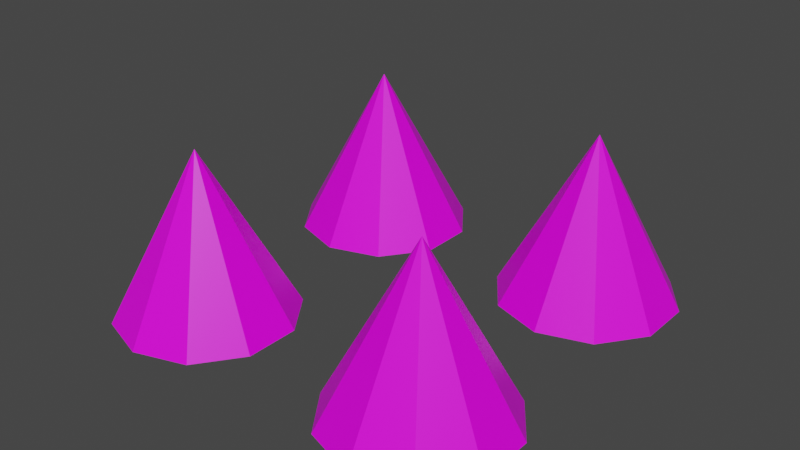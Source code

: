 # Source: spike.blend  (saved by Blender 3.2.14; exported with 4.5.12 LTS)
import bpy
from mathutils import Matrix  # noqa: F401  (used for matrix-valued properties, if any)

bpy.ops.wm.read_factory_settings(use_empty=True)
scene = bpy.context.scene
scene.name = 'Scene'

# ---- collections
col_collection = bpy.data.collections.new('Collection'); scene.collection.children.link(col_collection)

# ---- images (referenced by path relative to the original .blend; pixels are not part of the script)
import os
ASSET_DIR = os.environ.get("B2B_ASSET_DIR", "")  # directory of the original .blend (textures are referenced by path, not embedded)
HERE = os.path.dirname(os.path.abspath(__file__))  # packed textures are extracted next to this script under _unpacked/

def load_image(name, relpath, width, height, colorspace="sRGB"):
    """Load a texture the original file referenced (path relative to the .blend, or extracted next to this script)."""
    p = next((c for c in (os.path.join(HERE, relpath), os.path.join(ASSET_DIR, relpath)) if relpath and os.path.exists(c)), "")
    if p:
        img = bpy.data.images.load(p, check_existing=True)
        img.name = name
    else:  # same state as the original file: an image datablock whose file is absent (Cycles renders it pink)
        img = bpy.data.images.new(name, width, height)
        img.source = "FILE"
        img.filepath = "//" + (relpath or name)
    img.colorspace_settings.name = colorspace
    return img
img_carry_vault_tex_png = load_image('carry_vault_tex.png', 'carry_vault_tex.png', 1024, 1024, 'sRGB')

# ---- materials (node trees are filled in below, after node groups)
mat_carry_vault_material = bpy.data.materials.new('carry_vault_material')
mat_carry_vault_material.alpha_threshold = 0.0
mat_carry_vault_material.use_transparent_shadow = False
mat_carry_vault_material.line_color = (0.0, 0.0, 0.0, 1.0)

# ---- material node trees
mat_carry_vault_material.use_nodes = True; mat_carry_vault_material.node_tree.nodes.clear()
_N = mat_carry_vault_material.node_tree.nodes; _L = mat_carry_vault_material.node_tree.links
n0 = _N.new('ShaderNodeOutputMaterial'); n0.name = 'Material Output'; n0.location = (300, 300)
n1 = _N.new('ShaderNodeBsdfPrincipled'); n1.name = 'Principled BSDF'; n1.location = (10, 300)
n1.distribution = 'GGX'
n1.subsurface_method = 'RANDOM_WALK_SKIN'
n1.inputs[2].default_value = 0.4
n1.inputs[3].default_value = 1.45
n1.inputs[27].default_value = (0.0, 0.0, 0.0, 1.0)
n1.inputs[28].default_value = 1.0
n2 = _N.new('ShaderNodeTexImage'); n2.name = '画像テクスチャ'; n2.location = (-280, 280)
n2.image = img_carry_vault_tex_png
_L.new(n1.outputs[0], n0.inputs[0])
_L.new(n2.outputs[0], n1.inputs[0])
n0.is_active_output = True

# ---- world
world_world = bpy.data.worlds.new('World'); scene.world = world_world
world_world.use_nodes = True; world_world.node_tree.nodes.clear()
_N = world_world.node_tree.nodes; _L = world_world.node_tree.links
n0 = _N.new('ShaderNodeOutputWorld'); n0.name = 'World Output'; n0.location = (300, 300)
n1 = _N.new('ShaderNodeBackground'); n1.name = 'Background'; n1.location = (10, 300)
n1.inputs[0].default_value = (0.05088, 0.05088, 0.05088, 1.0)
_L.new(n1.outputs[0], n0.inputs[0])
n0.is_active_output = True
world_world.color = (0.05088, 0.05088, 0.05088)
world_world.use_sun_shadow = False
world_world.sun_shadow_jitter_overblur = 0.0

# ---- meshes
me_cube = bpy.data.meshes.new('Cube')
me_cube.from_pydata([(0.4, -0.1096, -6.929e-07), (0.5648, -0.1632, -6.929e-07), (0.6667, -0.3034, -6.929e-07), (0.6667, -0.4767, -6.929e-07), (0.5648, -0.6169, -6.929e-07), (0.4, -0.6705, -6.929e-07), (0.2352, -0.6169, 0.0), (0.1333, -0.4767, -6.929e-07), (0.1333, -0.3034, -6.929e-07), (0.2352, -0.1632, -6.929e-07), (0.4, -0.39, 0.5197), (-0.4, -0.1096, -6.929e-07), (-0.2352, -0.1632, -6.929e-07), (-0.1333, -0.3034, -6.929e-07), (-0.1333, -0.4767, -6.929e-07), (-0.2352, -0.6169, -6.929e-07), (-0.4, -0.6705, -6.929e-07), (-0.5648, -0.6169, -6.929e-07), (-0.6667, -0.4767, -6.929e-07), (-0.6667, -0.3034, -6.929e-07), (-0.5648, -0.1632, -6.929e-07), (-0.4, -0.39, 0.5197), (0.4, 0.6904, -6.929e-07), (0.5648, 0.6368, -6.929e-07), (0.6667, 0.4966, -6.929e-07), (0.6667, 0.3233, -6.929e-07), (0.5648, 0.1831, -6.929e-07), (0.4, 0.1295, -6.929e-07), (0.2352, 0.1831, -6.929e-07), (0.1333, 0.3233, -6.929e-07), (0.1333, 0.4966, -6.929e-07), (0.2352, 0.6368, -6.929e-07), (0.4, 0.41, 0.5197), (-0.4, 0.6904, -6.929e-07), (-0.2352, 0.6368, -6.929e-07), (-0.1333, 0.4966, -6.929e-07), (-0.1333, 0.3233, -6.929e-07), (-0.2352, 0.1831, -6.929e-07), (-0.4, 0.1295, -6.929e-07), (-0.5648, 0.1831, -6.929e-07), (-0.6667, 0.3233, -6.929e-07), (-0.6667, 0.4966, -6.929e-07), (-0.5648, 0.6368, -6.929e-07), (-0.4, 0.41, 0.5197), (0.4, -0.39, -6.929e-07), (-0.4, -0.39, -6.929e-07), (0.4, 0.41, -6.929e-07), (-0.4, 0.41, -6.929e-07)], [], [(0, 10, 1), (1, 10, 2), (2, 10, 3), (3, 10, 4), (4, 10, 5), (5, 10, 6), (6, 10, 7), (7, 10, 8), (11, 12, 45), (8, 10, 9), (9, 10, 0), (11, 21, 12), (12, 21, 13), (13, 21, 14), (14, 21, 15), (15, 21, 16), (16, 21, 17), (17, 21, 18), (18, 21, 19), (22, 23, 46), (19, 21, 20), (20, 21, 11), (22, 32, 23), (23, 32, 24), (24, 32, 25), (25, 32, 26), (26, 32, 27), (27, 32, 28), (28, 32, 29), (29, 32, 30), (33, 34, 47), (30, 32, 31), (31, 32, 22), (33, 43, 34), (34, 43, 35), (35, 43, 36), (36, 43, 37), (37, 43, 38), (38, 43, 39), (39, 43, 40), (40, 43, 41), (41, 43, 42), (42, 43, 33), (0, 1, 44), (1, 2, 44), (2, 3, 44), (3, 4, 44), (4, 5, 44), (5, 6, 44), (6, 7, 44), (7, 8, 44), (8, 9, 44), (9, 0, 44), (12, 13, 45), (13, 14, 45), (14, 15, 45), (15, 16, 45), (16, 17, 45), (17, 18, 45), (18, 19, 45), (19, 20, 45), (20, 11, 45), (23, 24, 46), (24, 25, 46), (25, 26, 46), (26, 27, 46), (27, 28, 46), (28, 29, 46), (29, 30, 46), (30, 31, 46), (31, 22, 46), (34, 35, 47), (35, 36, 47), (36, 37, 47), (37, 38, 47), (38, 39, 47), (39, 40, 47), (40, 41, 47), (41, 42, 47), (42, 33, 47)])
_uv = me_cube.uv_layers.new(name='UVMap')
_uv.uv.foreach_set('vector', [0.02963, 0.5306, 0.02733, 0.535, 0.02888, 0.5303, 0.02888, 0.5303, 0.02445, 0.5325, 0.02846, 0.5296, 0.02846, 0.5296, 0.02359, 0.5288, 0.02853, 0.5288, 0.02853, 0.5288, 0.02508, 0.5253, 0.02906, 0.5282, 0.02906, 0.5282, 0.02835, 0.5233, 0.02985, 0.528, 0.02985, 0.528, 0.03215, 0.5237, 0.0306, 0.5283, 0.0306, 0.5283, 0.03503, 0.5262, 0.03102, 0.529, 0.03102, 0.529, 0.03589, 0.5299, 0.03095, 0.5299, 0.04769, 0.5341, 0.04754, 0.5346, 0.04691, 0.5341, 0.03095, 0.5299, 0.0344, 0.5334, 0.03042, 0.5305, 0.03042, 0.5305, 0.03113, 0.5354, 0.02963, 0.5306, 0.04769, 0.5341, 0.0504, 0.5353, 0.04754, 0.5346, 0.04754, 0.5346, 0.04907, 0.5371, 0.04715, 0.5349, 0.04715, 0.5349, 0.04691, 0.5378, 0.04667, 0.5349, 0.04667, 0.5349, 0.04476, 0.5371, 0.04628, 0.5346, 0.04628, 0.5346, 0.04343, 0.5353, 0.04613, 0.5341, 0.04613, 0.5341, 0.04343, 0.533, 0.04628, 0.5337, 0.04628, 0.5337, 0.04476, 0.5312, 0.04667, 0.5334, 0.04667, 0.5334, 0.04691, 0.5305, 0.04715, 0.5334, 0.01752, 0.527, 0.01827, 0.5273, 0.01741, 0.5283, 0.04715, 0.5334, 0.04907, 0.5312, 0.04754, 0.5337, 0.04754, 0.5337, 0.0504, 0.533, 0.04769, 0.5341, 0.01752, 0.527, 0.01982, 0.5226, 0.01827, 0.5273, 0.01827, 0.5273, 0.0227, 0.5251, 0.01869, 0.528, 0.01869, 0.528, 0.02356, 0.5288, 0.01862, 0.5288, 0.01862, 0.5288, 0.02207, 0.5323, 0.01809, 0.5294, 0.01809, 0.5294, 0.0188, 0.5343, 0.0173, 0.5296, 0.0173, 0.5296, 0.015, 0.534, 0.01655, 0.5293, 0.01655, 0.5293, 0.01212, 0.5315, 0.01613, 0.5286, 0.01613, 0.5286, 0.01126, 0.5277, 0.0162, 0.5278, 0.03914, 0.5341, 0.03929, 0.5337, 0.03992, 0.5341, 0.0162, 0.5278, 0.01275, 0.5242, 0.01673, 0.5271, 0.01673, 0.5271, 0.01602, 0.5223, 0.01752, 0.527, 0.03914, 0.5341, 0.03644, 0.533, 0.03929, 0.5337, 0.03929, 0.5337, 0.03777, 0.5312, 0.03968, 0.5334, 0.03968, 0.5334, 0.03992, 0.5305, 0.04016, 0.5334, 0.04016, 0.5334, 0.04208, 0.5312, 0.04055, 0.5337, 0.04055, 0.5337, 0.04341, 0.533, 0.0407, 0.5341, 0.0407, 0.5341, 0.04341, 0.5353, 0.04055, 0.5346, 0.04055, 0.5346, 0.04208, 0.5371, 0.04016, 0.5349, 0.04016, 0.5349, 0.03992, 0.5378, 0.03968, 0.5349, 0.03968, 0.5349, 0.03777, 0.5371, 0.03929, 0.5346, 0.03929, 0.5346, 0.03644, 0.5353, 0.03914, 0.5341, 0.02963, 0.5306, 0.02888, 0.5303, 0.02974, 0.5293, 0.02888, 0.5303, 0.02846, 0.5296, 0.02974, 0.5293, 0.02846, 0.5296, 0.02853, 0.5288, 0.02974, 0.5293, 0.02853, 0.5288, 0.02906, 0.5282, 0.02974, 0.5293, 0.02906, 0.5282, 0.02985, 0.528, 0.02974, 0.5293, 0.02985, 0.528, 0.0306, 0.5283, 0.02974, 0.5293, 0.0306, 0.5283, 0.03102, 0.529, 0.02974, 0.5293, 0.03102, 0.529, 0.03095, 0.5299, 0.02974, 0.5293, 0.03095, 0.5299, 0.03042, 0.5305, 0.02974, 0.5293, 0.03042, 0.5305, 0.02963, 0.5306, 0.02974, 0.5293, 0.04754, 0.5346, 0.04715, 0.5349, 0.04691, 0.5341, 0.04715, 0.5349, 0.04667, 0.5349, 0.04691, 0.5341, 0.04667, 0.5349, 0.04628, 0.5346, 0.04691, 0.5341, 0.04628, 0.5346, 0.04613, 0.5341, 0.04691, 0.5341, 0.04613, 0.5341, 0.04628, 0.5337, 0.04691, 0.5341, 0.04628, 0.5337, 0.04667, 0.5334, 0.04691, 0.5341, 0.04667, 0.5334, 0.04715, 0.5334, 0.04691, 0.5341, 0.04715, 0.5334, 0.04754, 0.5337, 0.04691, 0.5341, 0.04754, 0.5337, 0.04769, 0.5341, 0.04691, 0.5341, 0.01827, 0.5273, 0.01869, 0.528, 0.01741, 0.5283, 0.01869, 0.528, 0.01862, 0.5288, 0.01741, 0.5283, 0.01862, 0.5288, 0.01809, 0.5294, 0.01741, 0.5283, 0.01809, 0.5294, 0.0173, 0.5296, 0.01741, 0.5283, 0.0173, 0.5296, 0.01655, 0.5293, 0.01741, 0.5283, 0.01655, 0.5293, 0.01613, 0.5286, 0.01741, 0.5283, 0.01613, 0.5286, 0.0162, 0.5278, 0.01741, 0.5283, 0.0162, 0.5278, 0.01673, 0.5271, 0.01741, 0.5283, 0.01673, 0.5271, 0.01752, 0.527, 0.01741, 0.5283, 0.03929, 0.5337, 0.03968, 0.5334, 0.03992, 0.5341, 0.03968, 0.5334, 0.04016, 0.5334, 0.03992, 0.5341, 0.04016, 0.5334, 0.04055, 0.5337, 0.03992, 0.5341, 0.04055, 0.5337, 0.0407, 0.5341, 0.03992, 0.5341, 0.0407, 0.5341, 0.04055, 0.5346, 0.03992, 0.5341, 0.04055, 0.5346, 0.04016, 0.5349, 0.03992, 0.5341, 0.04016, 0.5349, 0.03968, 0.5349, 0.03992, 0.5341, 0.03968, 0.5349, 0.03929, 0.5346, 0.03992, 0.5341, 0.03929, 0.5346, 0.03914, 0.5341, 0.03992, 0.5341])
me_cube.materials.append(mat_carry_vault_material)
me_cube.use_mirror_vertex_groups = False
me_cube.update()

# ---- objects
ob_mesh = bpy.data.objects.new('Mesh', me_cube)

# ---- transforms, parenting, visibility, modifiers, constraints
ob_mesh.location = (0.0, 0.0, 0.0)
ob_mesh.scale = (0.5, 0.5, 0.5)
ob_mesh.lock_rotations_4d = False
ob_mesh.empty_display_type = 'ARROWS'
ob_mesh.lineart.crease_threshold = 0.0

# ---- collection membership
col_collection.objects.link(ob_mesh)

# ---- scene / render settings (as saved in the file)
scene.frame_start = 1; scene.frame_end = 250; scene.frame_set(1)
scene.render.engine = 'BLENDER_EEVEE_NEXT'
scene.cycles.sampling_pattern = 'TABULATED_SOBOL'
scene.cycles.use_light_tree = False
scene.view_settings.view_transform = 'Filmic'
bpy.context.view_layer.update()

# ---- added for rendering (the .blend has no active camera and no usable light): camera, sun
cam_auto = bpy.data.cameras.new('AutoCamera')
cam_auto.lens = 50.0
cam_auto.sensor_width = 36.0
cam_auto.clip_end = 1000.0
ob_auto_camera = bpy.data.objects.new('AutoCamera', cam_auto)
scene.collection.objects.link(ob_auto_camera)
ob_auto_camera.location = (0.913584, -1.09132, 0.860783)
ob_auto_camera.rotation_euler = (1.09748, -7.21219e-08, 0.694738)
scene.camera = ob_auto_camera
light_auto_sun = bpy.data.lights.new('AutoSun', 'SUN')
light_auto_sun.energy = 3.0
light_auto_sun.angle = 0.0523599
ob_auto_sun = bpy.data.objects.new('AutoSun', light_auto_sun)
scene.collection.objects.link(ob_auto_sun)
ob_auto_sun.rotation_euler = (0.872665, 0.174533, 0.523599)
bpy.context.view_layer.update()
